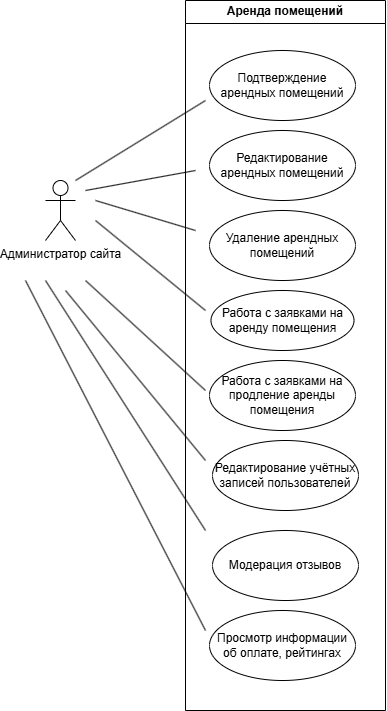

The diagram above was exported from draw.io. Its source (the exported page's mxGraphModel, read from the mxfile embedded in the PNG):
<mxGraphModel dx="1500" dy="796" grid="1" gridSize="10" guides="1" tooltips="1" connect="1" arrows="1" fold="1" page="1" pageScale="1" pageWidth="827" pageHeight="1169" math="0" shadow="0">
  <root>
    <mxCell id="0" />
    <mxCell id="1" parent="0" />
    <mxCell id="nxuY4RL838cU2_qzWZt9-1" value="Аренда помещений" style="swimlane;whiteSpace=wrap;html=1;" vertex="1" parent="1">
      <mxGeometry x="270" y="90" width="200" height="710" as="geometry" />
    </mxCell>
    <mxCell id="nxuY4RL838cU2_qzWZt9-2" value="Подтверждение арендных помещений" style="ellipse;whiteSpace=wrap;html=1;" vertex="1" parent="nxuY4RL838cU2_qzWZt9-1">
      <mxGeometry x="24" y="50" width="146" height="70" as="geometry" />
    </mxCell>
    <mxCell id="nxuY4RL838cU2_qzWZt9-3" value="Редактирование арендных помещений" style="ellipse;whiteSpace=wrap;html=1;" vertex="1" parent="nxuY4RL838cU2_qzWZt9-1">
      <mxGeometry x="24" y="130" width="146" height="70" as="geometry" />
    </mxCell>
    <mxCell id="nxuY4RL838cU2_qzWZt9-4" value="Удаление арендных помещений" style="ellipse;whiteSpace=wrap;html=1;" vertex="1" parent="nxuY4RL838cU2_qzWZt9-1">
      <mxGeometry x="24" y="210" width="146" height="70" as="geometry" />
    </mxCell>
    <mxCell id="nxuY4RL838cU2_qzWZt9-5" value="Работа с заявками на аренду помещения" style="ellipse;whiteSpace=wrap;html=1;" vertex="1" parent="nxuY4RL838cU2_qzWZt9-1">
      <mxGeometry x="25.5" y="290" width="143" height="60" as="geometry" />
    </mxCell>
    <mxCell id="nxuY4RL838cU2_qzWZt9-6" value="Работа с заявками на продление аренды помещения" style="ellipse;whiteSpace=wrap;html=1;" vertex="1" parent="nxuY4RL838cU2_qzWZt9-1">
      <mxGeometry x="24" y="360" width="146" height="70" as="geometry" />
    </mxCell>
    <mxCell id="nxuY4RL838cU2_qzWZt9-13" value="Редактирование учётных записей пользователей" style="ellipse;whiteSpace=wrap;html=1;" vertex="1" parent="nxuY4RL838cU2_qzWZt9-1">
      <mxGeometry x="27" y="440" width="146" height="70" as="geometry" />
    </mxCell>
    <mxCell id="nxuY4RL838cU2_qzWZt9-14" value="Модерация отзывов" style="ellipse;whiteSpace=wrap;html=1;" vertex="1" parent="nxuY4RL838cU2_qzWZt9-1">
      <mxGeometry x="27" y="530" width="146" height="70" as="geometry" />
    </mxCell>
    <mxCell id="nxuY4RL838cU2_qzWZt9-15" value="Просмотр информации об оплате, рейтингах" style="ellipse;whiteSpace=wrap;html=1;" vertex="1" parent="nxuY4RL838cU2_qzWZt9-1">
      <mxGeometry x="24" y="610" width="146" height="70" as="geometry" />
    </mxCell>
    <mxCell id="nxuY4RL838cU2_qzWZt9-7" value="Администратор сайта" style="shape=umlActor;verticalLabelPosition=bottom;verticalAlign=top;html=1;outlineConnect=0;" vertex="1" parent="1">
      <mxGeometry x="130" y="270" width="30" height="60" as="geometry" />
    </mxCell>
    <mxCell id="nxuY4RL838cU2_qzWZt9-8" value="" style="endArrow=none;html=1;rounded=0;" edge="1" parent="1">
      <mxGeometry width="50" height="50" relative="1" as="geometry">
        <mxPoint x="160" y="270" as="sourcePoint" />
        <mxPoint x="290" y="190" as="targetPoint" />
      </mxGeometry>
    </mxCell>
    <mxCell id="nxuY4RL838cU2_qzWZt9-9" value="" style="endArrow=none;html=1;rounded=0;" edge="1" parent="1">
      <mxGeometry width="50" height="50" relative="1" as="geometry">
        <mxPoint x="170" y="280" as="sourcePoint" />
        <mxPoint x="280" y="260" as="targetPoint" />
      </mxGeometry>
    </mxCell>
    <mxCell id="nxuY4RL838cU2_qzWZt9-10" value="" style="endArrow=none;html=1;rounded=0;" edge="1" parent="1">
      <mxGeometry width="50" height="50" relative="1" as="geometry">
        <mxPoint x="180" y="290" as="sourcePoint" />
        <mxPoint x="280" y="320" as="targetPoint" />
      </mxGeometry>
    </mxCell>
    <mxCell id="nxuY4RL838cU2_qzWZt9-11" value="" style="endArrow=none;html=1;rounded=0;" edge="1" parent="1">
      <mxGeometry width="50" height="50" relative="1" as="geometry">
        <mxPoint x="180" y="310" as="sourcePoint" />
        <mxPoint x="290" y="400" as="targetPoint" />
      </mxGeometry>
    </mxCell>
    <mxCell id="nxuY4RL838cU2_qzWZt9-12" value="" style="endArrow=none;html=1;rounded=0;" edge="1" parent="1">
      <mxGeometry width="50" height="50" relative="1" as="geometry">
        <mxPoint x="150" y="380" as="sourcePoint" />
        <mxPoint x="290" y="550" as="targetPoint" />
      </mxGeometry>
    </mxCell>
    <mxCell id="nxuY4RL838cU2_qzWZt9-16" value="" style="endArrow=none;html=1;rounded=0;" edge="1" parent="1">
      <mxGeometry width="50" height="50" relative="1" as="geometry">
        <mxPoint x="170" y="370" as="sourcePoint" />
        <mxPoint x="290" y="480" as="targetPoint" />
      </mxGeometry>
    </mxCell>
    <mxCell id="nxuY4RL838cU2_qzWZt9-17" value="" style="endArrow=none;html=1;rounded=0;" edge="1" parent="1">
      <mxGeometry width="50" height="50" relative="1" as="geometry">
        <mxPoint x="130" y="370" as="sourcePoint" />
        <mxPoint x="290" y="620" as="targetPoint" />
      </mxGeometry>
    </mxCell>
    <mxCell id="nxuY4RL838cU2_qzWZt9-18" value="" style="endArrow=none;html=1;rounded=0;" edge="1" parent="1">
      <mxGeometry width="50" height="50" relative="1" as="geometry">
        <mxPoint x="110" y="370" as="sourcePoint" />
        <mxPoint x="290" y="720" as="targetPoint" />
      </mxGeometry>
    </mxCell>
  </root>
</mxGraphModel>